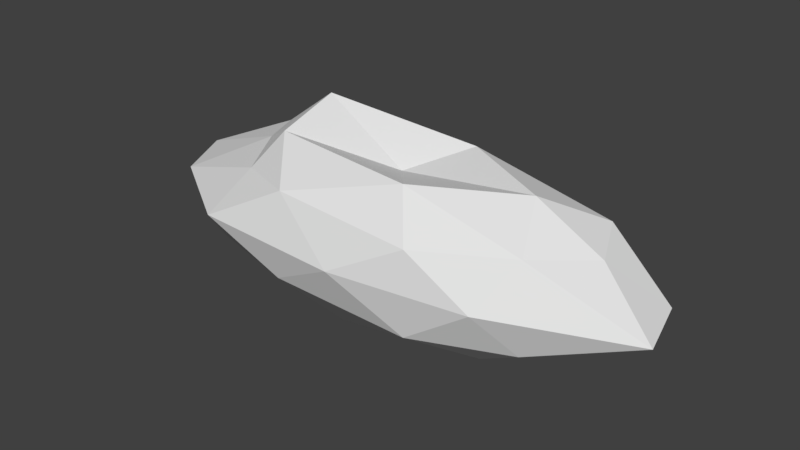 # Source: astroid3.blend  (saved by Blender 2.77.0; exported with 4.5.12 LTS)
import bpy
from mathutils import Matrix  # noqa: F401  (used for matrix-valued properties, if any)

bpy.ops.wm.read_factory_settings(use_empty=True)
scene = bpy.context.scene
scene.name = 'Scene'

# ---- collections
col_collection_1 = bpy.data.collections.new('Collection 1'); scene.collection.children.link(col_collection_1)

# ---- materials (node trees are filled in below, after node groups)
mat_material_003 = bpy.data.materials.new('Material.003')
mat_material_003.alpha_threshold = 0.0
mat_material_003.use_transparent_shadow = False
mat_material_003.roughness = 0.5

# ---- material node trees

# ---- world
world_world = bpy.data.worlds.new('World'); scene.world = world_world
world_world.color = (0.05088, 0.05088, 0.05088)
world_world.use_sun_shadow = False
world_world.sun_shadow_jitter_overblur = 0.0
world_world.cycles.sampling_method = 'MANUAL'

# ---- meshes
me_icosphere_001 = bpy.data.meshes.new('Icosphere.001')
me_icosphere_001.from_pydata([(0.004202, -0.00694, -0.5842), (1.023, -0.4589, -0.2582), (-0.4459, -0.7382, -0.2582), (-1.452, -0.00694, -0.2582), (-0.4459, 0.7243, -0.2582), (1.182, 0.445, -0.2582), (0.4543, -0.7382, 0.2693), (-0.8344, -0.4589, 0.2693), (-1.174, 0.445, 0.2693), (0.4543, 0.7243, 0.2693), (1.268, -0.00694, 0.2693), (0.004202, -0.00694, 0.3861), (-0.2603, -0.3098, -0.6294), (0.6968, -0.2726, -0.4961), (0.4322, -0.7024, -0.3045), (1.179, -0.00694, -0.3045), (0.6968, 0.2587, -0.4961), (-0.8519, -0.00694, -0.4961), (-1.116, -0.4368, -0.3045), (-0.2603, 0.4229, -0.4961), (-1.116, 0.4229, -0.3045), (0.4322, 0.6886, -0.3045), (1.658, -0.2726, 0.00553), (1.553, 0.2587, 0.00553), (0.004202, -0.8666, 0.00553), (0.8396, -0.7024, 0.00553), (-1.544, -0.2726, 0.00553), (-0.9529, -0.7934, 0.00553), (-0.9545, 0.944, -0.008831), (-1.735, 0.2587, 0.00553), (0.9613, 0.6886, 0.00553), (0.004202, 0.8527, 0.00553), (1.002, -0.4368, 0.3156), (-0.4238, -0.7024, 0.3156), (-1.003, -0.00694, 0.3156), (-0.4238, 0.6886, 0.3156), (1.125, 0.4229, 0.3156), (0.2687, -0.4368, 0.5072), (0.8603, -0.00694, 0.5072), (-0.6884, -0.2726, 0.5072), (-0.6884, 0.2587, 0.6317), (0.2687, 0.4229, 0.5072)], [], [(0, 13, 12), (1, 13, 15), (0, 12, 17), (0, 17, 19), (0, 19, 16), (1, 15, 22), (2, 14, 24), (3, 18, 26), (4, 20, 28), (5, 21, 30), (1, 22, 25), (2, 24, 27), (3, 26, 29), (4, 28, 31), (5, 30, 23), (6, 32, 37), (7, 33, 39), (8, 34, 40), (9, 35, 41), (10, 36, 38), (38, 41, 11), (38, 36, 41), (36, 9, 41), (41, 40, 11), (41, 35, 40), (35, 8, 40), (40, 39, 11), (40, 34, 39), (34, 7, 39), (39, 37, 11), (39, 33, 37), (33, 6, 37), (37, 38, 11), (37, 32, 38), (32, 10, 38), (23, 36, 10), (23, 30, 36), (30, 9, 36), (31, 35, 9), (31, 28, 35), (28, 8, 35), (29, 34, 8), (29, 26, 34), (26, 7, 34), (27, 33, 7), (27, 24, 33), (24, 6, 33), (25, 32, 6), (25, 22, 32), (22, 10, 32), (30, 31, 9), (30, 21, 31), (21, 4, 31), (28, 29, 8), (28, 20, 29), (20, 3, 29), (26, 27, 7), (26, 18, 27), (18, 2, 27), (24, 25, 6), (24, 14, 25), (14, 1, 25), (22, 23, 10), (22, 15, 23), (15, 5, 23), (16, 21, 5), (16, 19, 21), (19, 4, 21), (19, 20, 4), (19, 17, 20), (17, 3, 20), (17, 18, 3), (17, 12, 18), (12, 2, 18), (15, 16, 5), (15, 13, 16), (13, 0, 16), (12, 14, 2), (12, 13, 14), (13, 1, 14)])
me_icosphere_001.materials.append(mat_material_003)
me_icosphere_001.use_remesh_preserve_volume = False
me_icosphere_001.use_remesh_preserve_attributes = False
me_icosphere_001.use_mirror_vertex_groups = False
me_icosphere_001.update()

# ---- objects
ob_icosphere_001 = bpy.data.objects.new('Icosphere.001', me_icosphere_001)

# ---- transforms, parenting, visibility, modifiers, constraints
ob_icosphere_001.location = (0.0, 0.0, 0.0)
ob_icosphere_001.scale = (1.37, 1.0, 1.27)
ob_icosphere_001.lineart.crease_threshold = 0.0

# ---- collection membership
col_collection_1.objects.link(ob_icosphere_001)

# ---- scene / render settings (as saved in the file)
scene.frame_start = 1; scene.frame_end = 250; scene.frame_set(1)
scene.render.engine = 'BLENDER_EEVEE_NEXT'
scene.render.resolution_percentage = 50
scene.render.dither_intensity = 0.0
scene.cycles.use_denoising = False
scene.cycles.samples = 128
scene.cycles.sampling_pattern = 'TABULATED_SOBOL'
scene.cycles.light_sampling_threshold = 0.0
scene.cycles.use_adaptive_sampling = False
scene.cycles.use_light_tree = False
scene.cycles.blur_glossy = 0.0
scene.cycles.sample_clamp_indirect = 0.0
scene.view_settings.view_transform = 'Standard'
bpy.context.view_layer.update()

# ---- added for rendering (the .blend has no active camera and no usable light): camera, sun
cam_auto = bpy.data.cameras.new('AutoCamera')
cam_auto.lens = 50.0
cam_auto.sensor_width = 36.0
cam_auto.clip_end = 1000.0
ob_auto_camera = bpy.data.objects.new('AutoCamera', cam_auto)
scene.collection.objects.link(ob_auto_camera)
ob_auto_camera.location = (4.79547, -5.77872, 3.87973)
ob_auto_camera.rotation_euler = (1.09748, -7.21219e-08, 0.694738)
scene.camera = ob_auto_camera
light_auto_sun = bpy.data.lights.new('AutoSun', 'SUN')
light_auto_sun.energy = 3.0
light_auto_sun.angle = 0.0523599
ob_auto_sun = bpy.data.objects.new('AutoSun', light_auto_sun)
scene.collection.objects.link(ob_auto_sun)
ob_auto_sun.rotation_euler = (0.872665, 0.174533, 0.523599)
bpy.context.view_layer.update()
